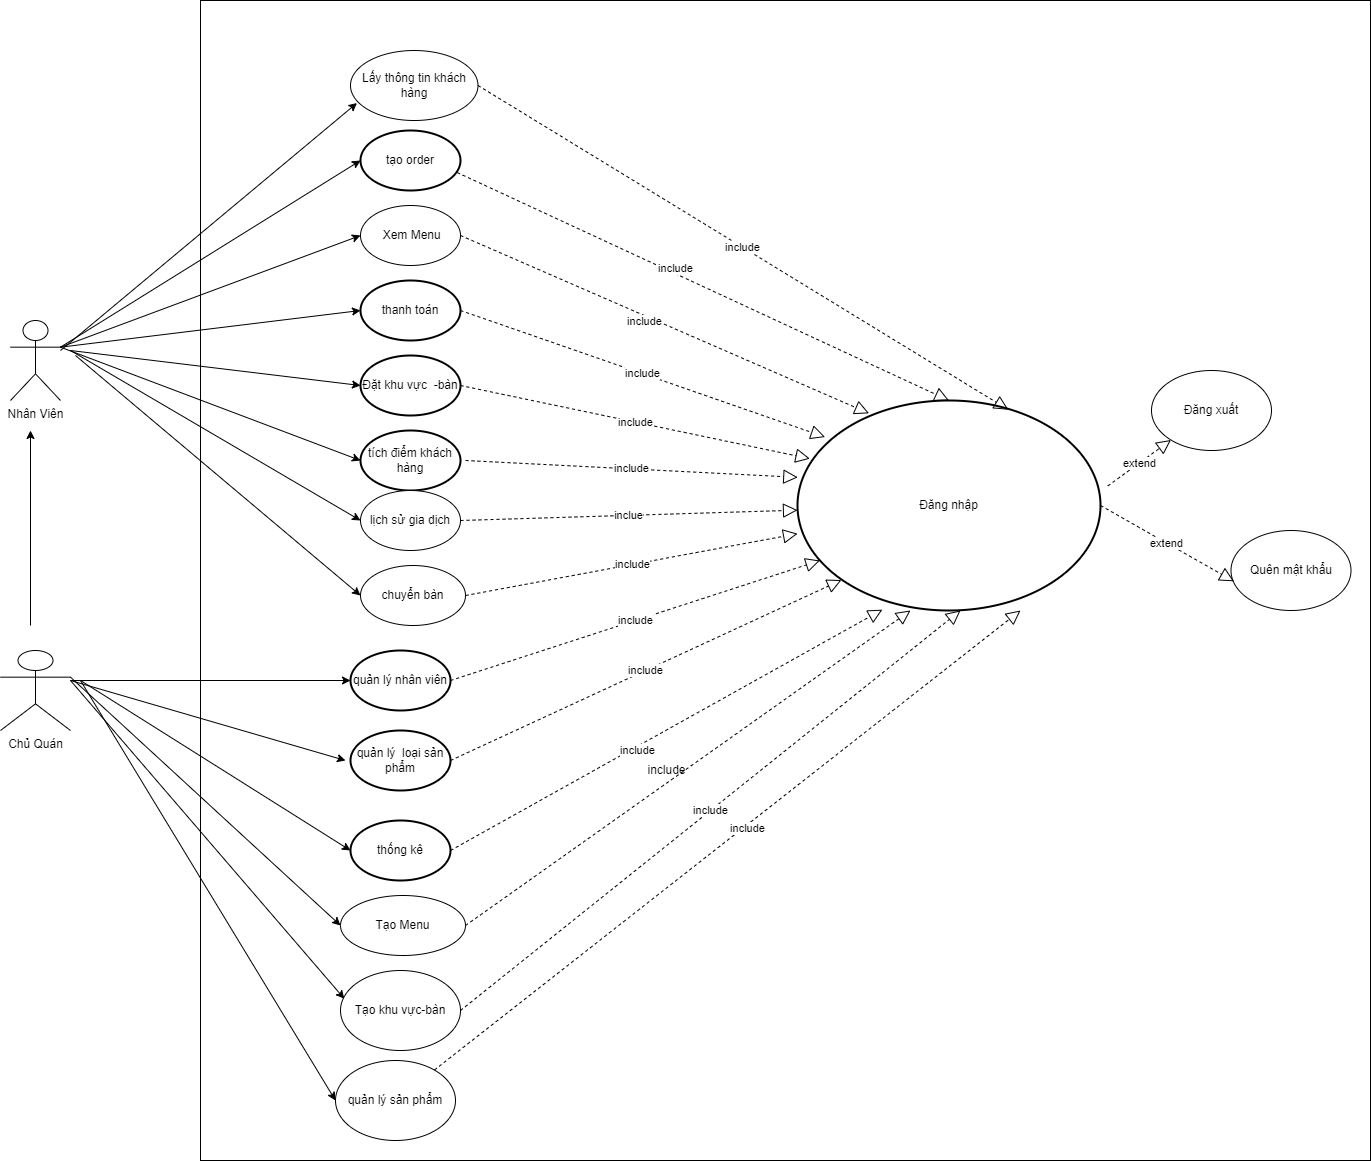

The diagram above was exported from draw.io. Its source (the exported page's mxGraphModel, read from the mxfile embedded in the PNG):
<mxGraphModel dx="1147" dy="1651" grid="1" gridSize="10" guides="1" tooltips="1" connect="1" arrows="1" fold="1" page="1" pageScale="1" pageWidth="850" pageHeight="1100" math="0" shadow="0">
  <root>
    <mxCell id="0" />
    <mxCell id="1" parent="0" />
    <mxCell id="uNlVzGX_7XneOU9unt9j-64" value="" style="rounded=0;whiteSpace=wrap;html=1;" parent="1" vertex="1">
      <mxGeometry x="230" y="-250" width="1170" height="1160" as="geometry" />
    </mxCell>
    <mxCell id="uNlVzGX_7XneOU9unt9j-65" value="Nhân Viên" style="shape=umlActor;verticalLabelPosition=bottom;verticalAlign=top;html=1;" parent="1" vertex="1">
      <mxGeometry x="40" y="70" width="50" height="80" as="geometry" />
    </mxCell>
    <mxCell id="uNlVzGX_7XneOU9unt9j-66" value="Chủ Quán" style="shape=umlActor;verticalLabelPosition=bottom;verticalAlign=top;html=1;" parent="1" vertex="1">
      <mxGeometry x="30" y="400" width="70" height="80" as="geometry" />
    </mxCell>
    <mxCell id="uNlVzGX_7XneOU9unt9j-67" value="tạo order" style="strokeWidth=2;html=1;shape=mxgraph.flowchart.start_1;whiteSpace=wrap;" parent="1" vertex="1">
      <mxGeometry x="390" y="-120" width="100" height="60" as="geometry" />
    </mxCell>
    <mxCell id="uNlVzGX_7XneOU9unt9j-68" value="thanh toán" style="strokeWidth=2;html=1;shape=mxgraph.flowchart.start_1;whiteSpace=wrap;" parent="1" vertex="1">
      <mxGeometry x="390" y="30" width="100" height="60" as="geometry" />
    </mxCell>
    <mxCell id="uNlVzGX_7XneOU9unt9j-69" value="tích điểm khách hàng" style="strokeWidth=2;html=1;shape=mxgraph.flowchart.start_1;whiteSpace=wrap;" parent="1" vertex="1">
      <mxGeometry x="390" y="180" width="100" height="60" as="geometry" />
    </mxCell>
    <mxCell id="uNlVzGX_7XneOU9unt9j-70" value="Đặt khu vực&amp;nbsp; -bàn" style="strokeWidth=2;html=1;shape=mxgraph.flowchart.start_1;whiteSpace=wrap;" parent="1" vertex="1">
      <mxGeometry x="390" y="105" width="100" height="60" as="geometry" />
    </mxCell>
    <mxCell id="uNlVzGX_7XneOU9unt9j-71" value="quản lý nhân viên" style="strokeWidth=2;html=1;shape=mxgraph.flowchart.start_1;whiteSpace=wrap;" parent="1" vertex="1">
      <mxGeometry x="380" y="400" width="100" height="60" as="geometry" />
    </mxCell>
    <mxCell id="uNlVzGX_7XneOU9unt9j-72" value="quản lý&amp;nbsp; loại sản phẩm" style="strokeWidth=2;html=1;shape=mxgraph.flowchart.start_1;whiteSpace=wrap;" parent="1" vertex="1">
      <mxGeometry x="380" y="480" width="100" height="60" as="geometry" />
    </mxCell>
    <mxCell id="uNlVzGX_7XneOU9unt9j-73" value="thống kê" style="strokeWidth=2;html=1;shape=mxgraph.flowchart.start_1;whiteSpace=wrap;" parent="1" vertex="1">
      <mxGeometry x="380" y="570" width="100" height="60" as="geometry" />
    </mxCell>
    <mxCell id="uNlVzGX_7XneOU9unt9j-74" value="Đăng nhập" style="strokeWidth=2;html=1;shape=mxgraph.flowchart.start_1;whiteSpace=wrap;" parent="1" vertex="1">
      <mxGeometry x="827" y="150" width="303" height="210" as="geometry" />
    </mxCell>
    <mxCell id="uNlVzGX_7XneOU9unt9j-75" value="" style="endArrow=block;dashed=1;endFill=0;endSize=12;html=1;rounded=0;exitX=0.967;exitY=0.701;exitDx=0;exitDy=0;exitPerimeter=0;entryX=0.5;entryY=0;entryDx=0;entryDy=0;entryPerimeter=0;" parent="1" source="uNlVzGX_7XneOU9unt9j-67" target="uNlVzGX_7XneOU9unt9j-74" edge="1">
      <mxGeometry width="160" relative="1" as="geometry">
        <mxPoint x="480" y="40" as="sourcePoint" />
        <mxPoint x="700" y="90" as="targetPoint" />
      </mxGeometry>
    </mxCell>
    <mxCell id="uNlVzGX_7XneOU9unt9j-76" value="include" style="edgeLabel;html=1;align=center;verticalAlign=middle;resizable=0;points=[];" parent="uNlVzGX_7XneOU9unt9j-75" connectable="0" vertex="1">
      <mxGeometry x="-0.1216" y="5" relative="1" as="geometry">
        <mxPoint as="offset" />
      </mxGeometry>
    </mxCell>
    <mxCell id="uNlVzGX_7XneOU9unt9j-77" value="" style="endArrow=block;dashed=1;endFill=0;endSize=12;html=1;rounded=0;exitX=1;exitY=0.5;exitDx=0;exitDy=0;exitPerimeter=0;entryX=0.28;entryY=0.996;entryDx=0;entryDy=0;entryPerimeter=0;" parent="1" source="uNlVzGX_7XneOU9unt9j-73" target="uNlVzGX_7XneOU9unt9j-74" edge="1">
      <mxGeometry width="160" relative="1" as="geometry">
        <mxPoint x="490" y="585" as="sourcePoint" />
        <mxPoint x="830" y="290" as="targetPoint" />
      </mxGeometry>
    </mxCell>
    <mxCell id="uNlVzGX_7XneOU9unt9j-78" value="include" style="edgeLabel;html=1;align=center;verticalAlign=middle;resizable=0;points=[];" parent="uNlVzGX_7XneOU9unt9j-77" connectable="0" vertex="1">
      <mxGeometry x="-0.1414" y="-3" relative="1" as="geometry">
        <mxPoint as="offset" />
      </mxGeometry>
    </mxCell>
    <mxCell id="uNlVzGX_7XneOU9unt9j-79" value="include" style="endArrow=block;dashed=1;endFill=0;endSize=12;html=1;rounded=0;exitX=1;exitY=0.5;exitDx=0;exitDy=0;exitPerimeter=0;entryX=0.091;entryY=0.174;entryDx=0;entryDy=0;entryPerimeter=0;" parent="1" source="uNlVzGX_7XneOU9unt9j-68" target="uNlVzGX_7XneOU9unt9j-74" edge="1">
      <mxGeometry width="160" relative="1" as="geometry">
        <mxPoint x="480" y="210" as="sourcePoint" />
        <mxPoint x="750" y="310" as="targetPoint" />
      </mxGeometry>
    </mxCell>
    <mxCell id="uNlVzGX_7XneOU9unt9j-80" value="include" style="endArrow=block;dashed=1;endFill=0;endSize=12;html=1;rounded=0;exitX=1;exitY=0.5;exitDx=0;exitDy=0;exitPerimeter=0;entryX=0.041;entryY=0.277;entryDx=0;entryDy=0;entryPerimeter=0;" parent="1" source="uNlVzGX_7XneOU9unt9j-70" target="uNlVzGX_7XneOU9unt9j-74" edge="1">
      <mxGeometry width="160" relative="1" as="geometry">
        <mxPoint x="510" y="70" as="sourcePoint" />
        <mxPoint x="840" y="225" as="targetPoint" />
      </mxGeometry>
    </mxCell>
    <mxCell id="uNlVzGX_7XneOU9unt9j-81" value="include" style="endArrow=block;dashed=1;endFill=0;endSize=12;html=1;rounded=0;exitX=1;exitY=0.5;exitDx=0;exitDy=0;exitPerimeter=0;entryX=0.074;entryY=0.762;entryDx=0;entryDy=0;entryPerimeter=0;" parent="1" source="uNlVzGX_7XneOU9unt9j-71" target="uNlVzGX_7XneOU9unt9j-74" edge="1">
      <mxGeometry width="160" relative="1" as="geometry">
        <mxPoint x="520" y="80" as="sourcePoint" />
        <mxPoint x="869.6780000000001" y="330.345" as="targetPoint" />
      </mxGeometry>
    </mxCell>
    <mxCell id="uNlVzGX_7XneOU9unt9j-82" value="include" style="endArrow=block;dashed=1;endFill=0;endSize=12;html=1;rounded=0;exitX=1;exitY=0.5;exitDx=0;exitDy=0;exitPerimeter=0;entryX=0.145;entryY=0.855;entryDx=0;entryDy=0;entryPerimeter=0;" parent="1" source="uNlVzGX_7XneOU9unt9j-72" target="uNlVzGX_7XneOU9unt9j-74" edge="1">
      <mxGeometry width="160" relative="1" as="geometry">
        <mxPoint x="530" y="90" as="sourcePoint" />
        <mxPoint x="879.6780000000001" y="340.345" as="targetPoint" />
      </mxGeometry>
    </mxCell>
    <mxCell id="uNlVzGX_7XneOU9unt9j-83" value="Đăng xuất" style="ellipse;whiteSpace=wrap;html=1;" parent="1" vertex="1">
      <mxGeometry x="1181" y="120" width="120" height="80" as="geometry" />
    </mxCell>
    <mxCell id="uNlVzGX_7XneOU9unt9j-84" value="Quên mật khẩu" style="ellipse;whiteSpace=wrap;html=1;" parent="1" vertex="1">
      <mxGeometry x="1260.5" y="280" width="120" height="80" as="geometry" />
    </mxCell>
    <mxCell id="uNlVzGX_7XneOU9unt9j-85" value="extend" style="endArrow=block;dashed=1;endFill=0;endSize=12;html=1;rounded=0;exitX=1.024;exitY=0.407;exitDx=0;exitDy=0;exitPerimeter=0;" parent="1" source="uNlVzGX_7XneOU9unt9j-74" target="uNlVzGX_7XneOU9unt9j-83" edge="1">
      <mxGeometry width="160" relative="1" as="geometry">
        <mxPoint x="540" y="100" as="sourcePoint" />
        <mxPoint x="889.6780000000001" y="350.345" as="targetPoint" />
      </mxGeometry>
    </mxCell>
    <mxCell id="uNlVzGX_7XneOU9unt9j-86" value="extend" style="endArrow=block;dashed=1;endFill=0;endSize=12;html=1;rounded=0;exitX=1;exitY=0.5;exitDx=0;exitDy=0;exitPerimeter=0;entryX=0.025;entryY=0.635;entryDx=0;entryDy=0;entryPerimeter=0;" parent="1" source="uNlVzGX_7XneOU9unt9j-74" target="uNlVzGX_7XneOU9unt9j-84" edge="1">
      <mxGeometry width="160" relative="1" as="geometry">
        <mxPoint x="550" y="110" as="sourcePoint" />
        <mxPoint x="899.6780000000001" y="360.345" as="targetPoint" />
      </mxGeometry>
    </mxCell>
    <mxCell id="uNlVzGX_7XneOU9unt9j-87" value="" style="endArrow=classic;html=1;rounded=0;" parent="1" edge="1">
      <mxGeometry width="50" height="50" relative="1" as="geometry">
        <mxPoint x="60" y="375" as="sourcePoint" />
        <mxPoint x="60" y="180" as="targetPoint" />
      </mxGeometry>
    </mxCell>
    <mxCell id="uNlVzGX_7XneOU9unt9j-88" value="&amp;nbsp;Xem Menu" style="ellipse;whiteSpace=wrap;html=1;" parent="1" vertex="1">
      <mxGeometry x="390" y="-45" width="100" height="60" as="geometry" />
    </mxCell>
    <mxCell id="uNlVzGX_7XneOU9unt9j-89" value="" style="endArrow=block;dashed=1;endFill=0;endSize=12;html=1;rounded=0;exitX=1;exitY=0.5;exitDx=0;exitDy=0;entryX=0.236;entryY=0.061;entryDx=0;entryDy=0;entryPerimeter=0;" parent="1" source="uNlVzGX_7XneOU9unt9j-88" target="uNlVzGX_7XneOU9unt9j-74" edge="1">
      <mxGeometry width="160" relative="1" as="geometry">
        <mxPoint x="495" y="147.99000000000024" as="sourcePoint" />
        <mxPoint x="840" y="240" as="targetPoint" />
      </mxGeometry>
    </mxCell>
    <mxCell id="uNlVzGX_7XneOU9unt9j-90" value="include" style="edgeLabel;html=1;align=center;verticalAlign=middle;resizable=0;points=[];" parent="uNlVzGX_7XneOU9unt9j-89" connectable="0" vertex="1">
      <mxGeometry x="-0.0936" y="-5" relative="1" as="geometry">
        <mxPoint as="offset" />
      </mxGeometry>
    </mxCell>
    <mxCell id="uNlVzGX_7XneOU9unt9j-91" value="" style="endArrow=classic;html=1;rounded=0;entryX=0;entryY=0.5;entryDx=0;entryDy=0;entryPerimeter=0;" parent="1" target="uNlVzGX_7XneOU9unt9j-73" edge="1">
      <mxGeometry width="50" height="50" relative="1" as="geometry">
        <mxPoint x="110" y="430" as="sourcePoint" />
        <mxPoint x="245" y="495" as="targetPoint" />
      </mxGeometry>
    </mxCell>
    <mxCell id="uNlVzGX_7XneOU9unt9j-92" value="" style="endArrow=classic;html=1;rounded=0;entryX=0;entryY=0.5;entryDx=0;entryDy=0;entryPerimeter=0;" parent="1" target="uNlVzGX_7XneOU9unt9j-71" edge="1">
      <mxGeometry width="50" height="50" relative="1" as="geometry">
        <mxPoint x="100" y="430" as="sourcePoint" />
        <mxPoint x="275" y="330" as="targetPoint" />
      </mxGeometry>
    </mxCell>
    <mxCell id="uNlVzGX_7XneOU9unt9j-93" value="Tạo Menu" style="ellipse;whiteSpace=wrap;html=1;" parent="1" vertex="1">
      <mxGeometry x="370" y="645" width="125" height="60" as="geometry" />
    </mxCell>
    <mxCell id="uNlVzGX_7XneOU9unt9j-94" value="" style="endArrow=classic;html=1;rounded=0;exitX=1;exitY=0.3333333333333333;exitDx=0;exitDy=0;exitPerimeter=0;entryX=0;entryY=0.5;entryDx=0;entryDy=0;" parent="1" source="uNlVzGX_7XneOU9unt9j-66" target="uNlVzGX_7XneOU9unt9j-93" edge="1">
      <mxGeometry width="50" height="50" relative="1" as="geometry">
        <mxPoint x="150" y="680" as="sourcePoint" />
        <mxPoint x="200" y="630" as="targetPoint" />
      </mxGeometry>
    </mxCell>
    <mxCell id="uNlVzGX_7XneOU9unt9j-95" value="" style="endArrow=classic;html=1;rounded=0;exitX=1;exitY=0.3333333333333333;exitDx=0;exitDy=0;exitPerimeter=0;entryX=0;entryY=0.5;entryDx=0;entryDy=0;entryPerimeter=0;" parent="1" source="uNlVzGX_7XneOU9unt9j-65" target="uNlVzGX_7XneOU9unt9j-67" edge="1">
      <mxGeometry width="50" height="50" relative="1" as="geometry">
        <mxPoint x="255" y="125" as="sourcePoint" />
        <mxPoint x="305" y="75" as="targetPoint" />
      </mxGeometry>
    </mxCell>
    <mxCell id="uNlVzGX_7XneOU9unt9j-96" value="" style="endArrow=classic;html=1;rounded=0;exitX=1;exitY=0.3333333333333333;exitDx=0;exitDy=0;exitPerimeter=0;entryX=0;entryY=0.5;entryDx=0;entryDy=0;" parent="1" source="uNlVzGX_7XneOU9unt9j-65" target="uNlVzGX_7XneOU9unt9j-88" edge="1">
      <mxGeometry width="50" height="50" relative="1" as="geometry">
        <mxPoint x="240" y="140" as="sourcePoint" />
        <mxPoint x="290" y="90" as="targetPoint" />
      </mxGeometry>
    </mxCell>
    <mxCell id="uNlVzGX_7XneOU9unt9j-97" value="" style="endArrow=classic;html=1;rounded=0;entryX=0;entryY=0.5;entryDx=0;entryDy=0;entryPerimeter=0;exitX=1;exitY=0.3333333333333333;exitDx=0;exitDy=0;exitPerimeter=0;" parent="1" source="uNlVzGX_7XneOU9unt9j-65" target="uNlVzGX_7XneOU9unt9j-68" edge="1">
      <mxGeometry width="50" height="50" relative="1" as="geometry">
        <mxPoint x="105" y="105" as="sourcePoint" />
        <mxPoint x="320" y="210" as="targetPoint" />
      </mxGeometry>
    </mxCell>
    <mxCell id="uNlVzGX_7XneOU9unt9j-98" value="" style="endArrow=classic;html=1;rounded=0;entryX=0;entryY=0.5;entryDx=0;entryDy=0;entryPerimeter=0;" parent="1" target="uNlVzGX_7XneOU9unt9j-70" edge="1">
      <mxGeometry width="50" height="50" relative="1" as="geometry">
        <mxPoint x="100" y="100" as="sourcePoint" />
        <mxPoint x="290" y="195" as="targetPoint" />
      </mxGeometry>
    </mxCell>
    <mxCell id="uNlVzGX_7XneOU9unt9j-99" value="" style="endArrow=classic;html=1;rounded=0;entryX=0;entryY=0.5;entryDx=0;entryDy=0;entryPerimeter=0;exitX=1;exitY=0.3333333333333333;exitDx=0;exitDy=0;exitPerimeter=0;" parent="1" source="uNlVzGX_7XneOU9unt9j-65" target="uNlVzGX_7XneOU9unt9j-69" edge="1">
      <mxGeometry width="50" height="50" relative="1" as="geometry">
        <mxPoint x="90" y="90" as="sourcePoint" />
        <mxPoint x="245" y="300" as="targetPoint" />
      </mxGeometry>
    </mxCell>
    <mxCell id="uNlVzGX_7XneOU9unt9j-100" value="" style="endArrow=block;dashed=1;endFill=0;endSize=12;html=1;rounded=0;exitX=1;exitY=0.5;exitDx=0;exitDy=0;" parent="1" source="uNlVzGX_7XneOU9unt9j-93" edge="1">
      <mxGeometry width="160" relative="1" as="geometry">
        <mxPoint x="705" y="645" as="sourcePoint" />
        <mxPoint x="940" y="360" as="targetPoint" />
      </mxGeometry>
    </mxCell>
    <mxCell id="uNlVzGX_7XneOU9unt9j-101" value="include" style="text;html=1;align=center;verticalAlign=middle;resizable=0;points=[];autosize=1;strokeColor=none;fillColor=none;" parent="1" vertex="1">
      <mxGeometry x="658" y="505" width="75" height="30" as="geometry" />
    </mxCell>
    <mxCell id="uNlVzGX_7XneOU9unt9j-102" value="lịch sử gia dịch" style="ellipse;whiteSpace=wrap;html=1;" parent="1" vertex="1">
      <mxGeometry x="390" y="240" width="100" height="60" as="geometry" />
    </mxCell>
    <mxCell id="uNlVzGX_7XneOU9unt9j-103" value="" style="endArrow=classic;html=1;rounded=0;entryX=0;entryY=0.5;entryDx=0;entryDy=0;" parent="1" target="uNlVzGX_7XneOU9unt9j-102" edge="1">
      <mxGeometry width="50" height="50" relative="1" as="geometry">
        <mxPoint x="100" y="100" as="sourcePoint" />
        <mxPoint x="215" y="240" as="targetPoint" />
      </mxGeometry>
    </mxCell>
    <mxCell id="uNlVzGX_7XneOU9unt9j-104" value="include" style="endArrow=block;dashed=1;endFill=0;endSize=12;html=1;rounded=0;entryX=0.001;entryY=0.366;entryDx=0;entryDy=0;entryPerimeter=0;" parent="1" target="uNlVzGX_7XneOU9unt9j-74" edge="1">
      <mxGeometry width="160" relative="1" as="geometry">
        <mxPoint x="495" y="210" as="sourcePoint" />
        <mxPoint x="840" y="255" as="targetPoint" />
      </mxGeometry>
    </mxCell>
    <mxCell id="uNlVzGX_7XneOU9unt9j-105" value="inclue" style="endArrow=block;dashed=1;endFill=0;endSize=12;html=1;rounded=0;exitX=1;exitY=0.5;exitDx=0;exitDy=0;" parent="1" source="uNlVzGX_7XneOU9unt9j-102" target="uNlVzGX_7XneOU9unt9j-74" edge="1">
      <mxGeometry width="160" relative="1" as="geometry">
        <mxPoint x="495" y="330" as="sourcePoint" />
        <mxPoint x="655" y="330" as="targetPoint" />
      </mxGeometry>
    </mxCell>
    <mxCell id="uNlVzGX_7XneOU9unt9j-106" value="" style="endArrow=classic;html=1;rounded=0;" parent="1" edge="1">
      <mxGeometry width="50" height="50" relative="1" as="geometry">
        <mxPoint x="100" y="430" as="sourcePoint" />
        <mxPoint x="375" y="510" as="targetPoint" />
      </mxGeometry>
    </mxCell>
    <mxCell id="uNlVzGX_7XneOU9unt9j-107" value="chuyển bàn" style="ellipse;whiteSpace=wrap;html=1;" parent="1" vertex="1">
      <mxGeometry x="390" y="315" width="105" height="60" as="geometry" />
    </mxCell>
    <mxCell id="uNlVzGX_7XneOU9unt9j-108" value="" style="endArrow=classic;html=1;rounded=0;entryX=0;entryY=0.5;entryDx=0;entryDy=0;" parent="1" target="uNlVzGX_7XneOU9unt9j-107" edge="1">
      <mxGeometry width="50" height="50" relative="1" as="geometry">
        <mxPoint x="105" y="105" as="sourcePoint" />
        <mxPoint x="320" y="300" as="targetPoint" />
      </mxGeometry>
    </mxCell>
    <mxCell id="uNlVzGX_7XneOU9unt9j-109" value="include" style="endArrow=block;dashed=1;endFill=0;endSize=12;html=1;rounded=0;exitX=1;exitY=0.5;exitDx=0;exitDy=0;" parent="1" source="uNlVzGX_7XneOU9unt9j-107" target="uNlVzGX_7XneOU9unt9j-74" edge="1">
      <mxGeometry width="160" relative="1" as="geometry">
        <mxPoint x="570" y="315" as="sourcePoint" />
        <mxPoint x="730" y="315" as="targetPoint" />
      </mxGeometry>
    </mxCell>
    <mxCell id="uNlVzGX_7XneOU9unt9j-111" value="Tạo khu vực-bàn" style="ellipse;whiteSpace=wrap;html=1;" parent="1" vertex="1">
      <mxGeometry x="370" y="720" width="120" height="80" as="geometry" />
    </mxCell>
    <mxCell id="uNlVzGX_7XneOU9unt9j-112" value="include" style="endArrow=block;dashed=1;endFill=0;endSize=12;html=1;rounded=0;exitX=1;exitY=0.5;exitDx=0;exitDy=0;" parent="1" source="uNlVzGX_7XneOU9unt9j-111" edge="1">
      <mxGeometry width="160" relative="1" as="geometry">
        <mxPoint x="705" y="720" as="sourcePoint" />
        <mxPoint x="990" y="360" as="targetPoint" />
      </mxGeometry>
    </mxCell>
    <mxCell id="uNlVzGX_7XneOU9unt9j-113" value="" style="endArrow=classic;html=1;rounded=0;entryX=0.051;entryY=0.75;entryDx=0;entryDy=0;entryPerimeter=0;" parent="1" target="uNlVzGX_7XneOU9unt9j-114" edge="1">
      <mxGeometry width="50" height="50" relative="1" as="geometry">
        <mxPoint x="90" y="100" as="sourcePoint" />
        <mxPoint x="360" y="-150" as="targetPoint" />
      </mxGeometry>
    </mxCell>
    <mxCell id="uNlVzGX_7XneOU9unt9j-114" value="Lấy thông tin khách hàng" style="ellipse;whiteSpace=wrap;html=1;" parent="1" vertex="1">
      <mxGeometry x="380" y="-200" width="127.5" height="70" as="geometry" />
    </mxCell>
    <mxCell id="uNlVzGX_7XneOU9unt9j-116" value="include" style="endArrow=block;dashed=1;endFill=0;endSize=12;html=1;rounded=0;entryX=0.696;entryY=0.044;entryDx=0;entryDy=0;entryPerimeter=0;exitX=1;exitY=0.5;exitDx=0;exitDy=0;" parent="1" source="uNlVzGX_7XneOU9unt9j-114" target="uNlVzGX_7XneOU9unt9j-74" edge="1">
      <mxGeometry width="160" relative="1" as="geometry">
        <mxPoint x="750" y="-90" as="sourcePoint" />
        <mxPoint x="910" y="-90" as="targetPoint" />
      </mxGeometry>
    </mxCell>
    <mxCell id="WkybLyMKqCwHqp6LS7jc-1" value="quản lý sản phẩm" style="ellipse;whiteSpace=wrap;html=1;" vertex="1" parent="1">
      <mxGeometry x="365" y="810" width="120" height="80" as="geometry" />
    </mxCell>
    <mxCell id="WkybLyMKqCwHqp6LS7jc-2" value="" style="endArrow=classic;html=1;rounded=0;entryX=0;entryY=0.5;entryDx=0;entryDy=0;" edge="1" parent="1" target="WkybLyMKqCwHqp6LS7jc-1">
      <mxGeometry width="50" height="50" relative="1" as="geometry">
        <mxPoint x="110" y="430" as="sourcePoint" />
        <mxPoint x="300" y="770" as="targetPoint" />
      </mxGeometry>
    </mxCell>
    <mxCell id="WkybLyMKqCwHqp6LS7jc-3" value="" style="endArrow=classic;html=1;rounded=0;entryX=0.032;entryY=0.353;entryDx=0;entryDy=0;entryPerimeter=0;" edge="1" parent="1" target="uNlVzGX_7XneOU9unt9j-111">
      <mxGeometry width="50" height="50" relative="1" as="geometry">
        <mxPoint x="100" y="430" as="sourcePoint" />
        <mxPoint x="340" y="660" as="targetPoint" />
      </mxGeometry>
    </mxCell>
    <mxCell id="WkybLyMKqCwHqp6LS7jc-5" value="" style="endArrow=block;dashed=1;endFill=0;endSize=12;html=1;rounded=0;" edge="1" parent="1" source="WkybLyMKqCwHqp6LS7jc-1">
      <mxGeometry width="160" relative="1" as="geometry">
        <mxPoint x="650" y="810" as="sourcePoint" />
        <mxPoint x="1050" y="360" as="targetPoint" />
      </mxGeometry>
    </mxCell>
    <mxCell id="WkybLyMKqCwHqp6LS7jc-6" value="include" style="edgeLabel;html=1;align=center;verticalAlign=middle;resizable=0;points=[];" vertex="1" connectable="0" parent="WkybLyMKqCwHqp6LS7jc-5">
      <mxGeometry x="0.0613" y="-2" relative="1" as="geometry">
        <mxPoint as="offset" />
      </mxGeometry>
    </mxCell>
  </root>
</mxGraphModel>